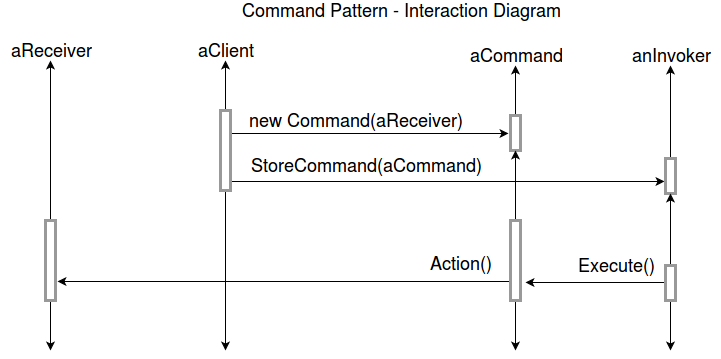

The diagram above was exported from draw.io. Its source (the exported page's mxGraphModel, read from the mxfile embedded in the PNG):
<mxGraphModel dx="1051" dy="466" grid="1" gridSize="10" guides="1" tooltips="1" connect="1" arrows="1" fold="1" page="1" pageScale="1" pageWidth="850" pageHeight="1100" background="#ffffff" math="0" shadow="0">
  <root>
    <mxCell id="0" />
    <mxCell id="1" parent="0" />
    <mxCell id="422c06ead0d6a3da-1" value="Command Pattern - Interaction Diagram" style="text;html=1;strokeColor=none;fillColor=none;align=center;verticalAlign=middle;whiteSpace=wrap;fontSize=18;" vertex="1" parent="1">
      <mxGeometry x="125" y="10" width="600" height="20" as="geometry" />
    </mxCell>
    <mxCell id="422c06ead0d6a3da-2" value="aReceiver" style="text;html=1;strokeColor=none;fillColor=none;align=center;verticalAlign=middle;whiteSpace=wrap;fontSize=18;" vertex="1" parent="1">
      <mxGeometry x="25" y="50" width="100" height="20" as="geometry" />
    </mxCell>
    <mxCell id="422c06ead0d6a3da-4" style="edgeStyle=none;rounded=0;html=1;entryX=0.5;entryY=1;jettySize=auto;orthogonalLoop=1;fontSize=18;" edge="1" parent="1" source="422c06ead0d6a3da-3" target="422c06ead0d6a3da-2">
      <mxGeometry relative="1" as="geometry" />
    </mxCell>
    <mxCell id="422c06ead0d6a3da-16" style="edgeStyle=none;rounded=0;html=1;jettySize=auto;orthogonalLoop=1;fontSize=18;" edge="1" parent="1" source="422c06ead0d6a3da-3">
      <mxGeometry relative="1" as="geometry">
        <mxPoint x="75" y="360" as="targetPoint" />
      </mxGeometry>
    </mxCell>
    <mxCell id="422c06ead0d6a3da-3" value="" style="html=1;points=[];perimeter=orthogonalPerimeter;strokeColor=#999999;strokeWidth=3;fontSize=18;align=center;" vertex="1" parent="1">
      <mxGeometry x="70" y="230" width="10" height="80" as="geometry" />
    </mxCell>
    <mxCell id="422c06ead0d6a3da-5" value="aClient" style="text;html=1;strokeColor=none;fillColor=none;align=center;verticalAlign=middle;whiteSpace=wrap;fontSize=18;" vertex="1" parent="1">
      <mxGeometry x="200" y="50" width="100" height="20" as="geometry" />
    </mxCell>
    <mxCell id="422c06ead0d6a3da-7" style="edgeStyle=none;rounded=0;html=1;entryX=0.5;entryY=1;jettySize=auto;orthogonalLoop=1;fontSize=18;" edge="1" parent="1" source="422c06ead0d6a3da-6" target="422c06ead0d6a3da-5">
      <mxGeometry relative="1" as="geometry" />
    </mxCell>
    <mxCell id="422c06ead0d6a3da-11" style="edgeStyle=none;rounded=0;html=1;entryX=-0.2;entryY=0.514;entryPerimeter=0;jettySize=auto;orthogonalLoop=1;fontSize=18;" edge="1" parent="1" source="422c06ead0d6a3da-6" target="422c06ead0d6a3da-8">
      <mxGeometry relative="1" as="geometry">
        <Array as="points" />
      </mxGeometry>
    </mxCell>
    <mxCell id="422c06ead0d6a3da-15" style="edgeStyle=none;rounded=0;html=1;jettySize=auto;orthogonalLoop=1;fontSize=18;" edge="1" parent="1" source="422c06ead0d6a3da-6">
      <mxGeometry relative="1" as="geometry">
        <mxPoint x="250" y="360" as="targetPoint" />
      </mxGeometry>
    </mxCell>
    <mxCell id="422c06ead0d6a3da-23" style="edgeStyle=none;rounded=0;html=1;entryX=-0.1;entryY=0.657;entryPerimeter=0;jettySize=auto;orthogonalLoop=1;fontSize=18;" edge="1" parent="1" source="422c06ead0d6a3da-6" target="422c06ead0d6a3da-21">
      <mxGeometry relative="1" as="geometry" />
    </mxCell>
    <mxCell id="422c06ead0d6a3da-6" value="" style="html=1;points=[];perimeter=orthogonalPerimeter;strokeColor=#999999;strokeWidth=3;fontSize=18;align=center;" vertex="1" parent="1">
      <mxGeometry x="245" y="120" width="10" height="80" as="geometry" />
    </mxCell>
    <mxCell id="422c06ead0d6a3da-10" style="edgeStyle=none;rounded=0;html=1;entryX=0.5;entryY=1;jettySize=auto;orthogonalLoop=1;fontSize=18;" edge="1" parent="1" source="422c06ead0d6a3da-8" target="422c06ead0d6a3da-9">
      <mxGeometry relative="1" as="geometry">
        <Array as="points">
          <mxPoint x="540" y="105" />
        </Array>
      </mxGeometry>
    </mxCell>
    <mxCell id="422c06ead0d6a3da-8" value="" style="html=1;points=[];perimeter=orthogonalPerimeter;strokeColor=#999999;strokeWidth=3;fontSize=18;align=center;" vertex="1" parent="1">
      <mxGeometry x="535" y="125" width="10" height="35" as="geometry" />
    </mxCell>
    <mxCell id="422c06ead0d6a3da-9" value="aCommand" style="text;html=1;strokeColor=none;fillColor=none;align=center;verticalAlign=middle;whiteSpace=wrap;fontSize=18;" vertex="1" parent="1">
      <mxGeometry x="490" y="55" width="100" height="20" as="geometry" />
    </mxCell>
    <mxCell id="422c06ead0d6a3da-12" value="new Command(aReceiver)" style="text;html=1;strokeColor=none;fillColor=none;align=center;verticalAlign=middle;whiteSpace=wrap;fontSize=18;" vertex="1" parent="1">
      <mxGeometry x="260" y="120" width="240" height="20" as="geometry" />
    </mxCell>
    <mxCell id="422c06ead0d6a3da-14" value="StoreCommand(aCommand)" style="text;html=1;strokeColor=none;fillColor=none;align=center;verticalAlign=middle;whiteSpace=wrap;fontSize=18;" vertex="1" parent="1">
      <mxGeometry x="270" y="165" width="240" height="20" as="geometry" />
    </mxCell>
    <mxCell id="422c06ead0d6a3da-18" style="edgeStyle=none;rounded=0;html=1;entryX=1.2;entryY=0.763;entryPerimeter=0;jettySize=auto;orthogonalLoop=1;fontSize=18;" edge="1" parent="1" source="422c06ead0d6a3da-17" target="422c06ead0d6a3da-3">
      <mxGeometry relative="1" as="geometry" />
    </mxCell>
    <mxCell id="422c06ead0d6a3da-28" style="edgeStyle=none;rounded=0;html=1;entryX=0.5;entryY=1;entryPerimeter=0;jettySize=auto;orthogonalLoop=1;fontSize=18;" edge="1" parent="1" source="422c06ead0d6a3da-17" target="422c06ead0d6a3da-8">
      <mxGeometry relative="1" as="geometry" />
    </mxCell>
    <mxCell id="422c06ead0d6a3da-29" style="edgeStyle=none;rounded=0;html=1;jettySize=auto;orthogonalLoop=1;fontSize=18;" edge="1" parent="1" source="422c06ead0d6a3da-17">
      <mxGeometry relative="1" as="geometry">
        <mxPoint x="540" y="360" as="targetPoint" />
      </mxGeometry>
    </mxCell>
    <mxCell id="422c06ead0d6a3da-17" value="" style="html=1;points=[];perimeter=orthogonalPerimeter;strokeColor=#999999;strokeWidth=3;fontSize=18;align=center;" vertex="1" parent="1">
      <mxGeometry x="535" y="230" width="10" height="80" as="geometry" />
    </mxCell>
    <mxCell id="422c06ead0d6a3da-19" value="Action()" style="text;html=1;strokeColor=none;fillColor=none;align=center;verticalAlign=middle;whiteSpace=wrap;fontSize=18;" vertex="1" parent="1">
      <mxGeometry x="435" y="263" width="100" height="20" as="geometry" />
    </mxCell>
    <mxCell id="422c06ead0d6a3da-20" value="anInvoker" style="text;html=1;strokeColor=none;fillColor=none;align=center;verticalAlign=middle;whiteSpace=wrap;fontSize=18;" vertex="1" parent="1">
      <mxGeometry x="645" y="55" width="100" height="20" as="geometry" />
    </mxCell>
    <mxCell id="422c06ead0d6a3da-22" style="edgeStyle=none;rounded=0;html=1;jettySize=auto;orthogonalLoop=1;fontSize=18;entryX=0.5;entryY=1;" edge="1" parent="1" source="422c06ead0d6a3da-21" target="422c06ead0d6a3da-20">
      <mxGeometry relative="1" as="geometry">
        <mxPoint x="695" y="90" as="targetPoint" />
      </mxGeometry>
    </mxCell>
    <mxCell id="422c06ead0d6a3da-21" value="" style="html=1;points=[];perimeter=orthogonalPerimeter;strokeColor=#999999;strokeWidth=3;fontSize=18;align=center;" vertex="1" parent="1">
      <mxGeometry x="690" y="168" width="10" height="35" as="geometry" />
    </mxCell>
    <mxCell id="422c06ead0d6a3da-25" style="edgeStyle=none;rounded=0;html=1;entryX=1.5;entryY=0.781;entryPerimeter=0;jettySize=auto;orthogonalLoop=1;fontSize=18;" edge="1" parent="1" source="422c06ead0d6a3da-24" target="422c06ead0d6a3da-17">
      <mxGeometry relative="1" as="geometry" />
    </mxCell>
    <mxCell id="422c06ead0d6a3da-27" style="edgeStyle=none;rounded=0;html=1;entryX=0.5;entryY=1;entryPerimeter=0;jettySize=auto;orthogonalLoop=1;fontSize=18;" edge="1" parent="1" source="422c06ead0d6a3da-24" target="422c06ead0d6a3da-21">
      <mxGeometry relative="1" as="geometry" />
    </mxCell>
    <mxCell id="422c06ead0d6a3da-30" style="edgeStyle=none;rounded=0;html=1;jettySize=auto;orthogonalLoop=1;fontSize=18;" edge="1" parent="1" source="422c06ead0d6a3da-24">
      <mxGeometry relative="1" as="geometry">
        <mxPoint x="695" y="360" as="targetPoint" />
      </mxGeometry>
    </mxCell>
    <mxCell id="422c06ead0d6a3da-24" value="" style="html=1;points=[];perimeter=orthogonalPerimeter;strokeColor=#999999;strokeWidth=3;fontSize=18;align=center;" vertex="1" parent="1">
      <mxGeometry x="690" y="275" width="10" height="35" as="geometry" />
    </mxCell>
    <mxCell id="422c06ead0d6a3da-26" value="Execute()" style="text;html=1;strokeColor=none;fillColor=none;align=center;verticalAlign=middle;whiteSpace=wrap;fontSize=18;" vertex="1" parent="1">
      <mxGeometry x="590" y="265" width="100" height="20" as="geometry" />
    </mxCell>
  </root>
</mxGraphModel>